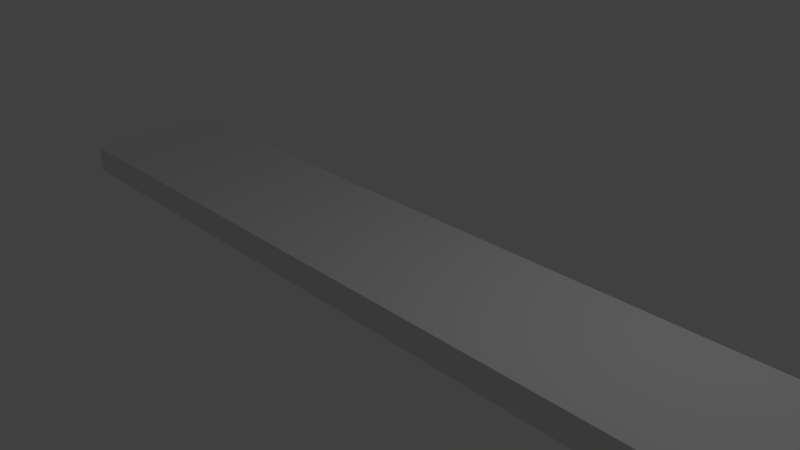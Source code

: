 # Source: remote.blend  (saved by Blender 2.77.0; exported with 4.5.12 LTS)
import bpy
from mathutils import Matrix  # noqa: F401  (used for matrix-valued properties, if any)

bpy.ops.wm.read_factory_settings(use_empty=True)
scene = bpy.context.scene
scene.name = 'Scene'

# ---- collections
col_collection_1 = bpy.data.collections.new('Collection 1'); scene.collection.children.link(col_collection_1)

# ---- materials (node trees are filled in below, after node groups)
mat_material = bpy.data.materials.new('Material')
mat_material.alpha_threshold = 0.0
mat_material.use_transparent_shadow = False
mat_material.roughness = 0.5
mat_material.line_color = (0.0, 0.0, 0.0, 1.0)

# ---- material node trees

# ---- world
world_world = bpy.data.worlds.new('World'); scene.world = world_world
world_world.color = (0.05088, 0.05088, 0.05088)
world_world.use_sun_shadow = False
world_world.sun_shadow_jitter_overblur = 0.0
world_world.cycles.sampling_method = 'MANUAL'

# ---- cameras
cam_camera = bpy.data.cameras.new('Camera')
cam_camera.clip_end = 100.0
cam_camera.lens = 35.0
cam_camera.sensor_width = 32.0
cam_camera.sensor_height = 18.0
cam_camera.ortho_scale = 7.314
cam_camera.dof.focus_distance = 0.0
cam_camera.dof.aperture_fstop = 128.0

# ---- lights
light_lamp = bpy.data.lights.new('Lamp', 'POINT')
light_lamp.transmission_factor = 0.0
light_lamp.cutoff_distance = 30.0
light_lamp.energy = 100.0
light_lamp.shadow_buffer_clip_start = 1.001
light_lamp.shadow_soft_size = 0.1
light_lamp.shadow_maximum_resolution = 0.006
light_lamp.use_absolute_resolution = True

# ---- meshes
me_cube = bpy.data.meshes.new('Cube')
me_cube.from_pydata([(5.558, 1.0, -0.2002), (5.558, -1.0, -0.2002), (-5.558, -1.0, -0.2002), (-5.558, 1.0, -0.2002), (5.558, 1.0, 0.2002), (5.558, -1.0, 0.2002), (-5.558, -1.0, 0.2002), (-5.558, 1.0, 0.2002), (5.558, -1.0, -0.2002), (5.558, -1.0, -0.2002), (5.558, 1.0, -0.2002), (5.558, -1.0, -0.2002)], [(1, 8), (8, 9)], [(0, 1, 2, 3), (4, 7, 6, 5), (0, 4, 5, 1), (1, 5, 6, 2), (2, 6, 7, 3), (4, 0, 3, 7), (0, 1, 11, 10)])
_uv = me_cube.uv_layers.new(name='UVMap')
_uv.uv.foreach_set('vector', [0.9663, 0.03366, 0.9663, 0.2015, 0.03366, 0.2015, 0.03366, 0.03366, 0.9663, 0.4029, 0.03366, 0.4029, 0.03366, 0.2351, 0.9663, 0.2351, 0.9999, 0.4029, 0.9663, 0.4029, 0.9663, 0.2351, 0.9999, 0.2351, 0.9663, 0.2015, 0.9663, 0.2351, 0.03366, 0.2351, 0.03366, 0.2015, 6.568e-05, 0.2351, 0.03366, 0.2351, 0.03366, 0.4029, 6.592e-05, 0.4029, 0.9663, 6.568e-05, 0.9663, 0.03366, 0.03366, 0.03366, 0.03366, 6.662e-05, 0.1677, 0.4059, 6.568e-05, 0.4059, 6.568e-05, 0.403, 0.1677, 0.403])
me_cube.materials.append(mat_material)
me_cube.use_remesh_preserve_volume = False
me_cube.use_remesh_preserve_attributes = False
me_cube.use_mirror_vertex_groups = False
me_cube.update()

# ---- objects
ob_cube = bpy.data.objects.new('Cube', me_cube)
ob_lamp = bpy.data.objects.new('Lamp', light_lamp)
ob_camera = bpy.data.objects.new('Camera', cam_camera)

# ---- transforms, parenting, visibility, modifiers, constraints
ob_cube.location = (0.0, 0.0, 0.0)
ob_cube.lock_rotations_4d = False
ob_cube.empty_display_type = 'ARROWS'
ob_cube.lineart.crease_threshold = 0.0
ob_lamp.location = (4.076, 1.005, 5.904)
ob_lamp.rotation_euler = (0.6503, 0.05522, 1.866)
ob_lamp.lock_rotations_4d = False
ob_lamp.empty_display_type = 'ARROWS'
ob_lamp.color = (0.0, 0.0, 0.0, 0.0)
ob_lamp.lineart.crease_threshold = 0.0
ob_camera.location = (7.481, -6.508, 5.344)
ob_camera.rotation_euler = (1.109, 0.01082, 0.8149)
ob_camera.lock_rotations_4d = False
ob_camera.empty_display_type = 'ARROWS'
ob_camera.color = (0.0, 0.0, 0.0, 0.0)
ob_camera.display_type = 'WIRE'
ob_camera.lineart.crease_threshold = 0.0

# ---- collection membership
col_collection_1.objects.link(ob_cube)
col_collection_1.objects.link(ob_lamp)
col_collection_1.objects.link(ob_camera)

# ---- scene / render settings (as saved in the file)
scene.camera = ob_camera
scene.frame_start = 1; scene.frame_end = 250; scene.frame_set(28)
scene.render.engine = 'BLENDER_EEVEE_NEXT'
scene.render.resolution_percentage = 50
scene.render.dither_intensity = 0.0
scene.cycles.use_denoising = False
scene.cycles.samples = 128
scene.cycles.sampling_pattern = 'TABULATED_SOBOL'
scene.cycles.light_sampling_threshold = 0.0
scene.cycles.use_adaptive_sampling = False
scene.cycles.use_light_tree = False
scene.cycles.blur_glossy = 0.0
scene.cycles.sample_clamp_indirect = 0.0
scene.view_settings.view_transform = 'Standard'
bpy.context.view_layer.update()
